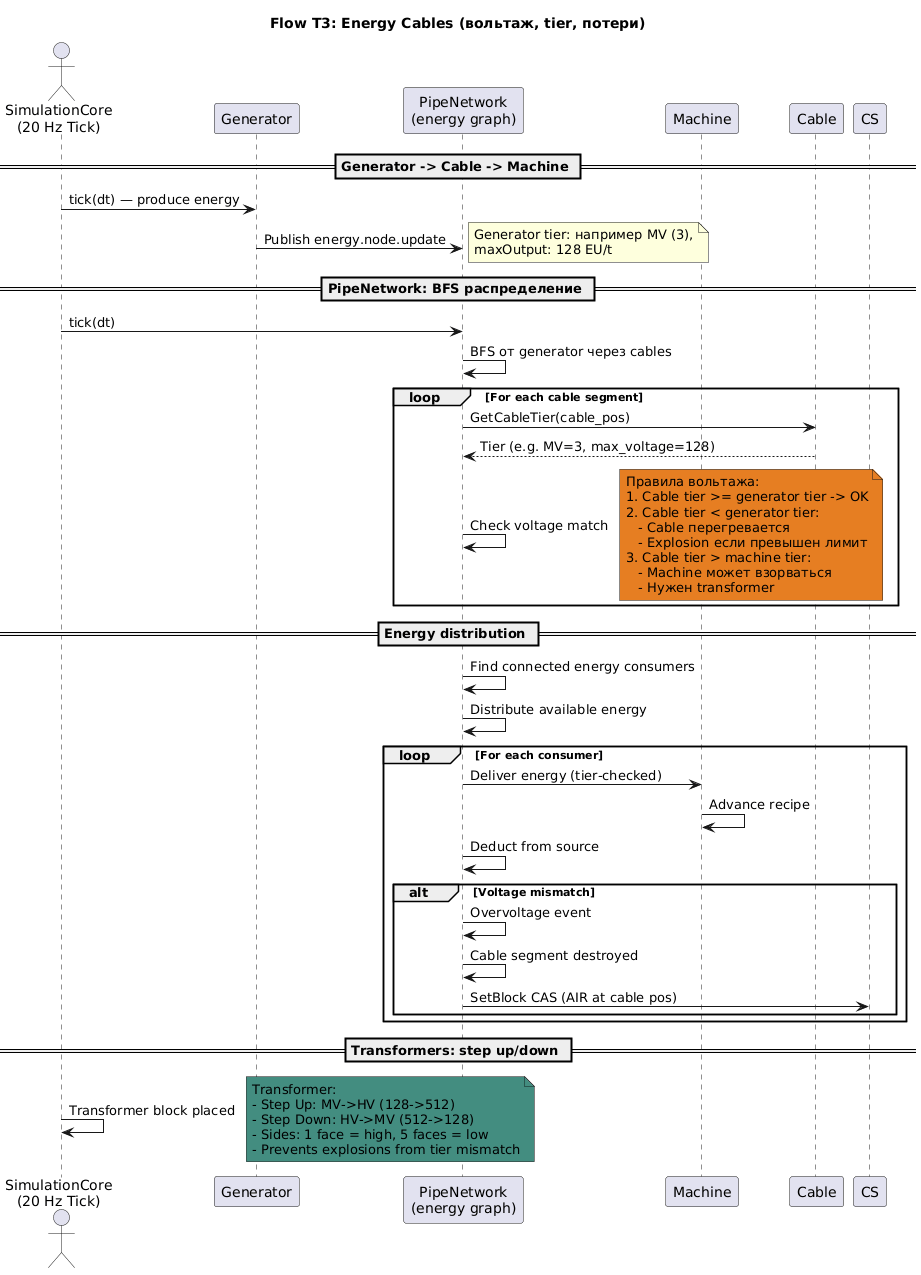

The diagram above was rendered by PlantUML. Its source (embedded in the PNG):
@startuml transport-energy-cables
title **Flow T3: Energy Cables (вольтаж, tier, потери)**

actor "SimulationCore\n(20 Hz Tick)" as Tick
participant "Generator" as Gen
participant "PipeNetwork\n(energy graph)" as PN
participant "Machine" as Machine
participant "Cable" as Cable

== Generator -> Cable -> Machine ==

Tick -> Gen: tick(dt) — produce energy
Gen -> PN: Publish energy.node.update
note right: Generator tier: например MV (3),\nmaxOutput: 128 EU/t

== PipeNetwork: BFS распределение ==

Tick -> PN: tick(dt)
PN -> PN: BFS от generator через cables

loop For each cable segment
    PN -> Cable: GetCableTier(cable_pos)
    Cable --> PN: Tier (e.g. MV=3, max_voltage=128)

    PN -> PN: Check voltage match
    note right #E67E22
      Правила вольтажа:
      1. Cable tier >= generator tier -> OK
      2. Cable tier < generator tier:
         - Cable перегревается
         - Explosion если превышен лимит
      3. Cable tier > machine tier:
         - Machine может взорваться
         - Нужен transformer
    end note
end

== Energy distribution ==

PN -> PN: Find connected energy consumers
PN -> PN: Distribute available energy

loop For each consumer
    PN -> Machine: Deliver energy (tier-checked)
    Machine -> Machine: Advance recipe
    PN -> PN: Deduct from source

    alt Voltage mismatch
        PN -> PN: Overvoltage event
        PN -> PN: Cable segment destroyed
        PN -> CS: SetBlock CAS (AIR at cable pos)
    end
end

== Transformers: step up/down ==

Tick -> Tick: Transformer block placed
note right #438D80
  Transformer:
  - Step Up: MV->HV (128->512)
  - Step Down: HV->MV (512->128)
  - Sides: 1 face = high, 5 faces = low
  - Prevents explosions from tier mismatch
end note

@enduml